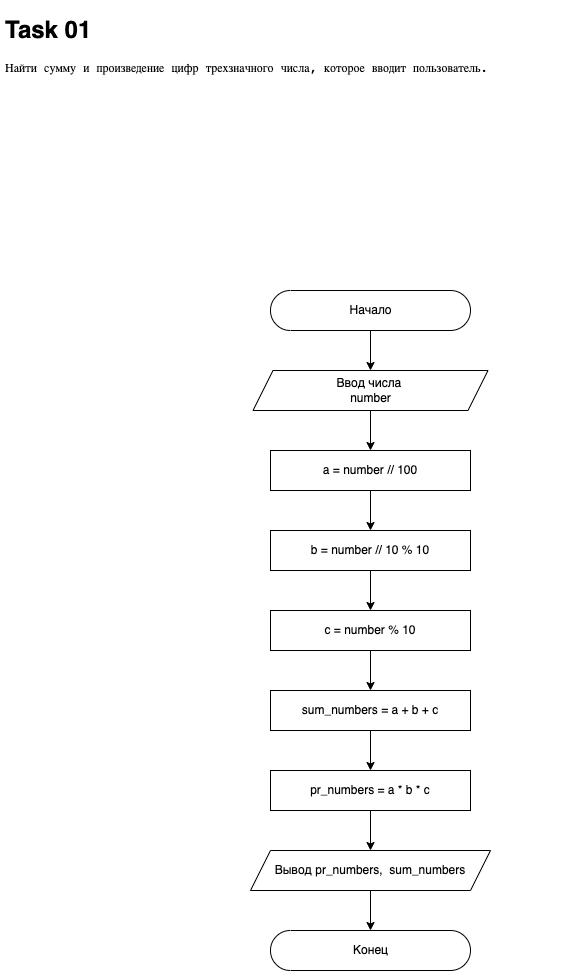

The diagram above was exported from draw.io. Its source (the exported page's mxGraphModel, read from the mxfile embedded in the PNG):
<mxGraphModel dx="2946" dy="1212" grid="1" gridSize="10" guides="1" tooltips="1" connect="1" arrows="1" fold="1" page="1" pageScale="1" pageWidth="827" pageHeight="1169" math="0" shadow="0">
  <root>
    <mxCell id="0" />
    <mxCell id="1" parent="0" />
    <mxCell id="iHiVP27nRD-l-7SxXQwL-4" value="" style="edgeStyle=orthogonalEdgeStyle;rounded=0;orthogonalLoop=1;jettySize=auto;html=1;fontFamily=Helvetica;" parent="1" source="iHiVP27nRD-l-7SxXQwL-1" target="iHiVP27nRD-l-7SxXQwL-3" edge="1">
      <mxGeometry relative="1" as="geometry" />
    </mxCell>
    <mxCell id="iHiVP27nRD-l-7SxXQwL-1" value="Начало" style="html=1;dashed=0;whitespace=wrap;shape=mxgraph.dfd.start;fontFamily=Helvetica;" parent="1" vertex="1">
      <mxGeometry x="310" y="320" width="200" height="40" as="geometry" />
    </mxCell>
    <mxCell id="iHiVP27nRD-l-7SxXQwL-6" value="" style="edgeStyle=orthogonalEdgeStyle;rounded=0;orthogonalLoop=1;jettySize=auto;html=1;fontFamily=Helvetica;" parent="1" source="iHiVP27nRD-l-7SxXQwL-3" target="iHiVP27nRD-l-7SxXQwL-5" edge="1">
      <mxGeometry relative="1" as="geometry" />
    </mxCell>
    <mxCell id="iHiVP27nRD-l-7SxXQwL-3" value="Ввод числа&amp;nbsp;&lt;br&gt;number" style="shape=parallelogram;perimeter=parallelogramPerimeter;whiteSpace=wrap;html=1;fixedSize=1;dashed=0;fontFamily=Helvetica;" parent="1" vertex="1">
      <mxGeometry x="292.5" y="400" width="235" height="40" as="geometry" />
    </mxCell>
    <mxCell id="iHiVP27nRD-l-7SxXQwL-8" value="" style="edgeStyle=orthogonalEdgeStyle;rounded=0;orthogonalLoop=1;jettySize=auto;html=1;fontSize=12;fillColor=default;dashed=0;fontFamily=Helvetica;" parent="1" source="iHiVP27nRD-l-7SxXQwL-5" target="iHiVP27nRD-l-7SxXQwL-7" edge="1">
      <mxGeometry relative="1" as="geometry" />
    </mxCell>
    <mxCell id="iHiVP27nRD-l-7SxXQwL-5" value="a = number // 100" style="whiteSpace=wrap;html=1;dashed=0;fontFamily=Helvetica;" parent="1" vertex="1">
      <mxGeometry x="310" y="480" width="200" height="40" as="geometry" />
    </mxCell>
    <mxCell id="iHiVP27nRD-l-7SxXQwL-11" value="" style="edgeStyle=orthogonalEdgeStyle;rounded=0;orthogonalLoop=1;jettySize=auto;html=1;fontSize=12;dashed=0;fontFamily=Helvetica;" parent="1" source="iHiVP27nRD-l-7SxXQwL-7" target="iHiVP27nRD-l-7SxXQwL-10" edge="1">
      <mxGeometry relative="1" as="geometry" />
    </mxCell>
    <mxCell id="iHiVP27nRD-l-7SxXQwL-7" value="&lt;span&gt;b = number // 10 % 10&lt;/span&gt;" style="whiteSpace=wrap;html=1;dashed=0;fontFamily=Helvetica;" parent="1" vertex="1">
      <mxGeometry x="310" y="560" width="200" height="40" as="geometry" />
    </mxCell>
    <mxCell id="iHiVP27nRD-l-7SxXQwL-13" value="" style="edgeStyle=orthogonalEdgeStyle;rounded=0;orthogonalLoop=1;jettySize=auto;html=1;fontSize=12;dashed=0;fontFamily=Helvetica;" parent="1" source="iHiVP27nRD-l-7SxXQwL-10" target="iHiVP27nRD-l-7SxXQwL-12" edge="1">
      <mxGeometry relative="1" as="geometry" />
    </mxCell>
    <mxCell id="iHiVP27nRD-l-7SxXQwL-10" value="&lt;span&gt;c = number % 10&lt;br&gt;&lt;/span&gt;" style="whiteSpace=wrap;html=1;dashed=0;fontFamily=Helvetica;" parent="1" vertex="1">
      <mxGeometry x="310" y="640" width="200" height="40" as="geometry" />
    </mxCell>
    <mxCell id="iHiVP27nRD-l-7SxXQwL-16" value="" style="edgeStyle=orthogonalEdgeStyle;rounded=0;orthogonalLoop=1;jettySize=auto;html=1;fontFamily=Helvetica;fontSize=12;fontColor=default;dashed=0;" parent="1" source="iHiVP27nRD-l-7SxXQwL-12" target="iHiVP27nRD-l-7SxXQwL-15" edge="1">
      <mxGeometry relative="1" as="geometry" />
    </mxCell>
    <mxCell id="iHiVP27nRD-l-7SxXQwL-12" value="&lt;div style=&quot;&quot;&gt;sum_numbers &lt;span style=&quot;&quot;&gt;= &lt;/span&gt;a &lt;span style=&quot;&quot;&gt;+ &lt;/span&gt;b &lt;span style=&quot;&quot;&gt;+ &lt;/span&gt;c&lt;/div&gt;" style="whiteSpace=wrap;html=1;dashed=0;labelBackgroundColor=none;fontFamily=Helvetica;" parent="1" vertex="1">
      <mxGeometry x="310" y="720" width="200" height="40" as="geometry" />
    </mxCell>
    <mxCell id="iHiVP27nRD-l-7SxXQwL-18" value="" style="edgeStyle=orthogonalEdgeStyle;rounded=0;orthogonalLoop=1;jettySize=auto;html=1;fontFamily=Helvetica;fontSize=12;fontColor=default;" parent="1" source="iHiVP27nRD-l-7SxXQwL-15" target="iHiVP27nRD-l-7SxXQwL-17" edge="1">
      <mxGeometry relative="1" as="geometry" />
    </mxCell>
    <mxCell id="iHiVP27nRD-l-7SxXQwL-15" value="&lt;div style=&quot;&quot;&gt;&lt;div style=&quot;&quot;&gt;pr_numbers &lt;span style=&quot;&quot;&gt;= &lt;/span&gt;a &lt;span style=&quot;&quot;&gt;* &lt;/span&gt;b &lt;span style=&quot;&quot;&gt;* &lt;/span&gt;c&lt;/div&gt;&lt;/div&gt;" style="whiteSpace=wrap;html=1;dashed=0;fillColor=default;strokeColor=default;fontColor=default;labelBackgroundColor=none;fontFamily=Helvetica;" parent="1" vertex="1">
      <mxGeometry x="310" y="800" width="200" height="40" as="geometry" />
    </mxCell>
    <mxCell id="JYedmlfN8j_OgTtppLMS-3" style="edgeStyle=orthogonalEdgeStyle;rounded=0;orthogonalLoop=1;jettySize=auto;html=1;fontColor=default;" edge="1" parent="1" source="iHiVP27nRD-l-7SxXQwL-17" target="JYedmlfN8j_OgTtppLMS-2">
      <mxGeometry relative="1" as="geometry" />
    </mxCell>
    <mxCell id="iHiVP27nRD-l-7SxXQwL-17" value="Вывод pr_numbers, &amp;nbsp;sum_numbers" style="shape=parallelogram;perimeter=parallelogramPerimeter;whiteSpace=wrap;html=1;fixedSize=1;dashed=0;labelBackgroundColor=none;fontColor=default;fontFamily=Helvetica;" parent="1" vertex="1">
      <mxGeometry x="290" y="880" width="240" height="40" as="geometry" />
    </mxCell>
    <mxCell id="JYedmlfN8j_OgTtppLMS-1" value="&lt;h1&gt;Task 01&lt;/h1&gt;&lt;pre style=&quot;font-family: &amp;quot;jetbrains mono&amp;quot; , monospace&quot;&gt;&lt;pre style=&quot;font-family: &amp;quot;jetbrains mono&amp;quot; , monospace&quot;&gt;&lt;pre style=&quot;font-family: &amp;quot;jetbrains mono&amp;quot;, monospace;&quot;&gt;&lt;span style=&quot;&quot;&gt;Найти сумму и произведение цифр трехзначного числа, которое вводит пользователь.&lt;/span&gt;&lt;/pre&gt;&lt;/pre&gt;&lt;/pre&gt;" style="text;html=1;strokeColor=none;fillColor=none;spacing=5;spacingTop=-20;whiteSpace=wrap;overflow=hidden;rounded=0;labelBackgroundColor=none;fontColor=default;" vertex="1" parent="1">
      <mxGeometry x="40" y="40" width="580" height="130" as="geometry" />
    </mxCell>
    <mxCell id="JYedmlfN8j_OgTtppLMS-2" value="Конец" style="html=1;dashed=0;whitespace=wrap;shape=mxgraph.dfd.start;fontFamily=Helvetica;" vertex="1" parent="1">
      <mxGeometry x="310" y="960" width="200" height="40" as="geometry" />
    </mxCell>
  </root>
</mxGraphModel>